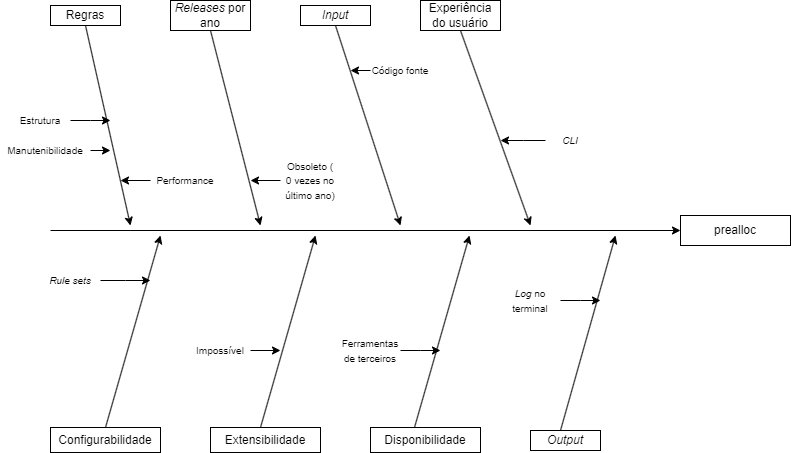

The diagram above was exported from draw.io. Its source (the exported page's mxGraphModel, read from the mxfile embedded in the PNG):
<mxGraphModel dx="1434" dy="731" grid="1" gridSize="10" guides="1" tooltips="1" connect="1" arrows="1" fold="1" page="1" pageScale="1" pageWidth="827" pageHeight="1169" math="0" shadow="0">
  <root>
    <mxCell id="0" />
    <mxCell id="1" parent="0" />
    <mxCell id="2" value="prealloc" style="rounded=0;whiteSpace=wrap;html=1;" vertex="1" parent="1">
      <mxGeometry x="680" y="360" width="110" height="30" as="geometry" />
    </mxCell>
    <mxCell id="3" value="" style="endArrow=classic;html=1;rounded=0;entryX=0;entryY=0.5;entryDx=0;entryDy=0;" edge="1" target="2" parent="1">
      <mxGeometry width="50" height="50" relative="1" as="geometry">
        <mxPoint x="50" y="375" as="sourcePoint" />
        <mxPoint x="440" y="370" as="targetPoint" />
      </mxGeometry>
    </mxCell>
    <mxCell id="4" value="Regras" style="rounded=0;whiteSpace=wrap;html=1;" vertex="1" parent="1">
      <mxGeometry x="50" y="150" width="70" height="20" as="geometry" />
    </mxCell>
    <mxCell id="5" value="&lt;i&gt;Releases&lt;/i&gt;&amp;nbsp;por ano" style="rounded=0;whiteSpace=wrap;html=1;" vertex="1" parent="1">
      <mxGeometry x="170" y="145" width="80" height="30" as="geometry" />
    </mxCell>
    <mxCell id="6" value="&lt;i&gt;Input&lt;/i&gt;" style="rounded=0;whiteSpace=wrap;html=1;" vertex="1" parent="1">
      <mxGeometry x="300" y="150" width="70" height="20" as="geometry" />
    </mxCell>
    <mxCell id="7" value="Configurabilidade" style="rounded=0;whiteSpace=wrap;html=1;" vertex="1" parent="1">
      <mxGeometry x="50" y="572" width="110" height="25" as="geometry" />
    </mxCell>
    <mxCell id="8" value="Extensibilidade" style="rounded=0;whiteSpace=wrap;html=1;" vertex="1" parent="1">
      <mxGeometry x="210" y="572" width="110" height="25" as="geometry" />
    </mxCell>
    <mxCell id="9" value="Disponibilidade" style="rounded=0;whiteSpace=wrap;html=1;" vertex="1" parent="1">
      <mxGeometry x="370" y="572" width="110" height="25" as="geometry" />
    </mxCell>
    <mxCell id="10" value="Experiência do usuário" style="rounded=0;whiteSpace=wrap;html=1;" vertex="1" parent="1">
      <mxGeometry x="420" y="145" width="80" height="30" as="geometry" />
    </mxCell>
    <mxCell id="11" value="&lt;i&gt;Output&lt;/i&gt;" style="rounded=0;whiteSpace=wrap;html=1;" vertex="1" parent="1">
      <mxGeometry x="530" y="575" width="70" height="20" as="geometry" />
    </mxCell>
    <mxCell id="12" value="" style="endArrow=classic;html=1;rounded=0;exitX=0.5;exitY=1;exitDx=0;exitDy=0;" edge="1" source="4" parent="1">
      <mxGeometry width="50" height="50" relative="1" as="geometry">
        <mxPoint x="390" y="420" as="sourcePoint" />
        <mxPoint x="130" y="370" as="targetPoint" />
      </mxGeometry>
    </mxCell>
    <mxCell id="13" value="" style="endArrow=classic;html=1;rounded=0;exitX=0.5;exitY=1;exitDx=0;exitDy=0;" edge="1" source="5" parent="1">
      <mxGeometry width="50" height="50" relative="1" as="geometry">
        <mxPoint x="390" y="420" as="sourcePoint" />
        <mxPoint x="260" y="370" as="targetPoint" />
      </mxGeometry>
    </mxCell>
    <mxCell id="14" value="" style="endArrow=classic;html=1;rounded=0;exitX=0.5;exitY=1;exitDx=0;exitDy=0;" edge="1" source="6" parent="1">
      <mxGeometry width="50" height="50" relative="1" as="geometry">
        <mxPoint x="390" y="420" as="sourcePoint" />
        <mxPoint x="400" y="370" as="targetPoint" />
      </mxGeometry>
    </mxCell>
    <mxCell id="15" value="" style="endArrow=classic;html=1;rounded=0;exitX=0.5;exitY=1;exitDx=0;exitDy=0;" edge="1" source="10" parent="1">
      <mxGeometry width="50" height="50" relative="1" as="geometry">
        <mxPoint x="390" y="420" as="sourcePoint" />
        <mxPoint x="530" y="370" as="targetPoint" />
      </mxGeometry>
    </mxCell>
    <mxCell id="16" value="" style="endArrow=classic;html=1;rounded=0;exitX=0.5;exitY=0;exitDx=0;exitDy=0;" edge="1" source="7" parent="1">
      <mxGeometry width="50" height="50" relative="1" as="geometry">
        <mxPoint x="390" y="420" as="sourcePoint" />
        <mxPoint x="160" y="380" as="targetPoint" />
      </mxGeometry>
    </mxCell>
    <mxCell id="17" value="" style="endArrow=classic;html=1;rounded=0;exitX=0.5;exitY=0;exitDx=0;exitDy=0;" edge="1" parent="1">
      <mxGeometry width="50" height="50" relative="1" as="geometry">
        <mxPoint x="260" y="572" as="sourcePoint" />
        <mxPoint x="315" y="380" as="targetPoint" />
      </mxGeometry>
    </mxCell>
    <mxCell id="18" value="" style="endArrow=classic;html=1;rounded=0;exitX=0.5;exitY=0;exitDx=0;exitDy=0;" edge="1" parent="1">
      <mxGeometry width="50" height="50" relative="1" as="geometry">
        <mxPoint x="414" y="572" as="sourcePoint" />
        <mxPoint x="469" y="380" as="targetPoint" />
      </mxGeometry>
    </mxCell>
    <mxCell id="19" value="" style="endArrow=classic;html=1;rounded=0;exitX=0.5;exitY=0;exitDx=0;exitDy=0;" edge="1" parent="1">
      <mxGeometry width="50" height="50" relative="1" as="geometry">
        <mxPoint x="560" y="575" as="sourcePoint" />
        <mxPoint x="615" y="380" as="targetPoint" />
      </mxGeometry>
    </mxCell>
    <mxCell id="20" style="edgeStyle=orthogonalEdgeStyle;rounded=0;orthogonalLoop=1;jettySize=auto;html=1;exitX=1;exitY=0.5;exitDx=0;exitDy=0;" edge="1" source="21" parent="1">
      <mxGeometry relative="1" as="geometry">
        <mxPoint x="110" y="265" as="targetPoint" />
      </mxGeometry>
    </mxCell>
    <mxCell id="21" value="&lt;span style=&quot;font-size: 10px;&quot;&gt;Estrutura&lt;/span&gt;" style="text;html=1;strokeColor=none;fillColor=none;align=center;verticalAlign=middle;whiteSpace=wrap;rounded=0;" vertex="1" parent="1">
      <mxGeometry x="10" y="250" width="60" height="30" as="geometry" />
    </mxCell>
    <mxCell id="22" style="edgeStyle=orthogonalEdgeStyle;rounded=0;orthogonalLoop=1;jettySize=auto;html=1;exitX=1;exitY=0.5;exitDx=0;exitDy=0;" edge="1" source="23" parent="1">
      <mxGeometry relative="1" as="geometry">
        <mxPoint x="110" y="295" as="targetPoint" />
      </mxGeometry>
    </mxCell>
    <mxCell id="23" value="&lt;font style=&quot;font-size: 10px;&quot;&gt;Manutenibilidade&lt;/font&gt;" style="text;html=1;strokeColor=none;fillColor=none;align=center;verticalAlign=middle;whiteSpace=wrap;rounded=0;" vertex="1" parent="1">
      <mxGeometry y="280" width="90" height="30" as="geometry" />
    </mxCell>
    <mxCell id="24" style="edgeStyle=orthogonalEdgeStyle;rounded=0;orthogonalLoop=1;jettySize=auto;html=1;exitX=0;exitY=0.5;exitDx=0;exitDy=0;" edge="1" source="25" parent="1">
      <mxGeometry relative="1" as="geometry">
        <mxPoint x="120" y="325" as="targetPoint" />
      </mxGeometry>
    </mxCell>
    <mxCell id="25" value="&lt;span style=&quot;font-size: 10px;&quot;&gt;Performance&lt;/span&gt;" style="text;html=1;strokeColor=none;fillColor=none;align=center;verticalAlign=middle;whiteSpace=wrap;rounded=0;" vertex="1" parent="1">
      <mxGeometry x="150" y="310" width="70" height="30" as="geometry" />
    </mxCell>
    <mxCell id="26" style="edgeStyle=orthogonalEdgeStyle;rounded=0;orthogonalLoop=1;jettySize=auto;html=1;exitX=0;exitY=0.5;exitDx=0;exitDy=0;" edge="1" source="27" parent="1">
      <mxGeometry relative="1" as="geometry">
        <mxPoint x="250" y="325" as="targetPoint" />
      </mxGeometry>
    </mxCell>
    <mxCell id="27" value="&lt;font style=&quot;font-size: 10px;&quot;&gt;Obsoleto (&lt;br&gt;0 vezes no último ano)&lt;br&gt;&lt;/font&gt;" style="text;html=1;strokeColor=none;fillColor=none;align=center;verticalAlign=middle;whiteSpace=wrap;rounded=0;" vertex="1" parent="1">
      <mxGeometry x="280" y="310" width="60" height="30" as="geometry" />
    </mxCell>
    <mxCell id="28" style="edgeStyle=orthogonalEdgeStyle;rounded=0;orthogonalLoop=1;jettySize=auto;html=1;exitX=0;exitY=0.5;exitDx=0;exitDy=0;" edge="1" source="29" parent="1">
      <mxGeometry relative="1" as="geometry">
        <mxPoint x="350" y="215" as="targetPoint" />
      </mxGeometry>
    </mxCell>
    <mxCell id="29" value="&lt;font style=&quot;font-size: 10px;&quot;&gt;Código fonte&lt;/font&gt;" style="text;html=1;strokeColor=none;fillColor=none;align=center;verticalAlign=middle;whiteSpace=wrap;rounded=0;" vertex="1" parent="1">
      <mxGeometry x="370" y="200" width="60" height="30" as="geometry" />
    </mxCell>
    <mxCell id="30" style="edgeStyle=orthogonalEdgeStyle;rounded=0;orthogonalLoop=1;jettySize=auto;html=1;exitX=0;exitY=0.5;exitDx=0;exitDy=0;" edge="1" source="31" parent="1">
      <mxGeometry relative="1" as="geometry">
        <mxPoint x="500" y="285" as="targetPoint" />
      </mxGeometry>
    </mxCell>
    <mxCell id="31" value="&lt;span style=&quot;font-size: 10px;&quot;&gt;&lt;i&gt;CLI&lt;/i&gt;&lt;/span&gt;" style="text;html=1;strokeColor=none;fillColor=none;align=center;verticalAlign=middle;whiteSpace=wrap;rounded=0;" vertex="1" parent="1">
      <mxGeometry x="545" y="270" width="50" height="30" as="geometry" />
    </mxCell>
    <mxCell id="32" style="edgeStyle=orthogonalEdgeStyle;rounded=0;orthogonalLoop=1;jettySize=auto;html=1;exitX=1;exitY=0.5;exitDx=0;exitDy=0;" edge="1" source="33" parent="1">
      <mxGeometry relative="1" as="geometry">
        <mxPoint x="150" y="425" as="targetPoint" />
      </mxGeometry>
    </mxCell>
    <mxCell id="33" value="&lt;span style=&quot;font-size: 10px;&quot;&gt;&lt;i&gt;Rule sets&lt;/i&gt;&lt;/span&gt;" style="text;html=1;strokeColor=none;fillColor=none;align=center;verticalAlign=middle;whiteSpace=wrap;rounded=0;" vertex="1" parent="1">
      <mxGeometry x="40" y="410" width="60" height="30" as="geometry" />
    </mxCell>
    <mxCell id="34" style="edgeStyle=orthogonalEdgeStyle;rounded=0;orthogonalLoop=1;jettySize=auto;html=1;exitX=1;exitY=0.5;exitDx=0;exitDy=0;" edge="1" source="35" parent="1">
      <mxGeometry relative="1" as="geometry">
        <mxPoint x="280" y="495" as="targetPoint" />
      </mxGeometry>
    </mxCell>
    <mxCell id="35" value="&lt;span style=&quot;font-size: 10px;&quot;&gt;Impossível&lt;/span&gt;" style="text;html=1;strokeColor=none;fillColor=none;align=center;verticalAlign=middle;whiteSpace=wrap;rounded=0;" vertex="1" parent="1">
      <mxGeometry x="190" y="480" width="60" height="30" as="geometry" />
    </mxCell>
    <mxCell id="36" style="edgeStyle=orthogonalEdgeStyle;rounded=0;orthogonalLoop=1;jettySize=auto;html=1;exitX=1;exitY=0.5;exitDx=0;exitDy=0;" edge="1" source="37" parent="1">
      <mxGeometry relative="1" as="geometry">
        <mxPoint x="440" y="495" as="targetPoint" />
      </mxGeometry>
    </mxCell>
    <mxCell id="37" value="&lt;span style=&quot;font-size: 10px;&quot;&gt;Ferramentas de terceiros&lt;/span&gt;" style="text;html=1;strokeColor=none;fillColor=none;align=center;verticalAlign=middle;whiteSpace=wrap;rounded=0;" vertex="1" parent="1">
      <mxGeometry x="340" y="480" width="60" height="30" as="geometry" />
    </mxCell>
    <mxCell id="38" style="edgeStyle=orthogonalEdgeStyle;rounded=0;orthogonalLoop=1;jettySize=auto;html=1;exitX=1;exitY=0.5;exitDx=0;exitDy=0;" edge="1" source="39" parent="1">
      <mxGeometry relative="1" as="geometry">
        <mxPoint x="600" y="445" as="targetPoint" />
      </mxGeometry>
    </mxCell>
    <mxCell id="39" value="&lt;span style=&quot;font-size: 10px;&quot;&gt;&lt;i&gt;Log&lt;/i&gt;&amp;nbsp;no terminal&lt;/span&gt;" style="text;html=1;strokeColor=none;fillColor=none;align=center;verticalAlign=middle;whiteSpace=wrap;rounded=0;" vertex="1" parent="1">
      <mxGeometry x="500" y="430" width="60" height="30" as="geometry" />
    </mxCell>
  </root>
</mxGraphModel>